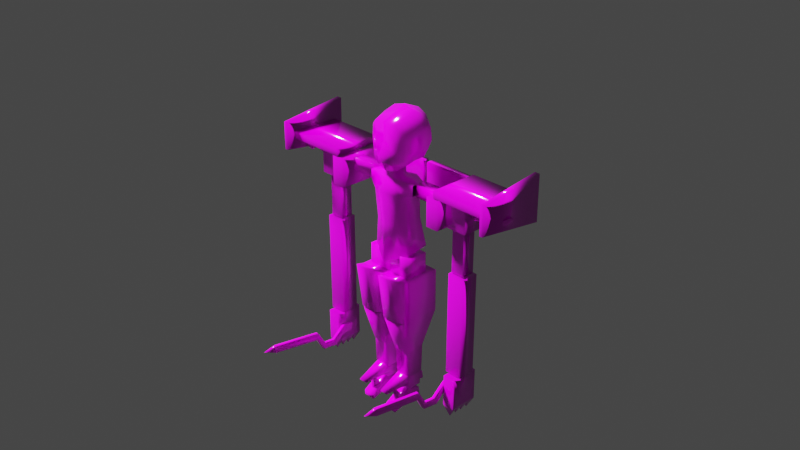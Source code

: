# Source: s29.blend  (saved by Blender 2.82.7; exported with 4.5.12 LTS)
import bpy
from mathutils import Matrix  # noqa: F401  (used for matrix-valued properties, if any)

bpy.ops.wm.read_factory_settings(use_empty=True)
scene = bpy.context.scene
scene.name = 'Scene'

# ---- collections
col_collection_2 = bpy.data.collections.new('Collection 2'); scene.collection.children.link(col_collection_2)
col_h266 = bpy.data.collections.new('h266'); scene.collection.children.link(col_h266)
col_h270 = bpy.data.collections.new('h270'); scene.collection.children.link(col_h270)
col_b214 = bpy.data.collections.new('b214'); scene.collection.children.link(col_b214)
col_a174 = bpy.data.collections.new('a174'); scene.collection.children.link(col_a174)
col_a178 = bpy.data.collections.new('a178'); scene.collection.children.link(col_a178)
col_l202 = bpy.data.collections.new('l202'); scene.collection.children.link(col_l202)
col_r334 = bpy.data.collections.new('r334'); scene.collection.children.link(col_r334)
col_r338 = bpy.data.collections.new('r338'); scene.collection.children.link(col_r338)

# ---- images (referenced by path relative to the original .blend; pixels are not part of the script)
import os
ASSET_DIR = os.environ.get("B2B_ASSET_DIR", "")  # directory of the original .blend (textures are referenced by path, not embedded)
HERE = os.path.dirname(os.path.abspath(__file__))  # packed textures are extracted next to this script under _unpacked/

def load_image(name, relpath, width, height, colorspace="sRGB"):
    """Load a texture the original file referenced (path relative to the .blend, or extracted next to this script)."""
    p = next((c for c in (os.path.join(HERE, relpath), os.path.join(ASSET_DIR, relpath)) if relpath and os.path.exists(c)), "")
    if p:
        img = bpy.data.images.load(p, check_existing=True)
        img.name = name
    else:  # same state as the original file: an image datablock whose file is absent (Cycles renders it pink)
        img = bpy.data.images.new(name, width, height)
        img.source = "FILE"
        img.filepath = "//" + (relpath or name)
    img.colorspace_settings.name = colorspace
    return img
img_s29__png = load_image('s29_.png', 's29_.png', 1024, 1024, 'sRGB')

# ---- materials (node trees are filled in below, after node groups)
mat_tex = bpy.data.materials.new('tex')
mat_tex.use_transparent_shadow = False

# ---- material node trees
mat_tex.use_nodes = True; mat_tex.node_tree.nodes.clear()
_N = mat_tex.node_tree.nodes; _L = mat_tex.node_tree.links
n0 = _N.new('ShaderNodeOutputMaterial'); n0.name = 'Material Output'; n0.location = (300, 300)
n1 = _N.new('ShaderNodeBsdfPrincipled'); n1.name = 'Principled BSDF'; n1.location = (10, 300)
n1.distribution = 'GGX'
n1.subsurface_method = 'BURLEY'
n1.inputs[2].default_value = 0.1364
n1.inputs[3].default_value = 1.45
n1.inputs[13].default_value = 1.0
n1.inputs[27].default_value = (0.0, 0.0, 0.0, 1.0)
n1.inputs[28].default_value = 1.0
n2 = _N.new('ShaderNodeTexImage'); n2.name = 'baseColorTexture'; n2.location = (-433, 207)
n2.label = 'baseColorTexture'
n2.image = img_s29__png
n2.interpolation = 'Closest'
n3 = _N.new('ShaderNodeUVMap'); n3.name = 'UV Map'; n3.location = (-631, 176)
n3.uv_map = 'UVMap'
_L.new(n1.outputs[0], n0.inputs[0])
_L.new(n2.outputs[0], n1.inputs[0])
_L.new(n3.outputs[0], n2.inputs[0])
n0.is_active_output = True

# ---- world
world_world = bpy.data.worlds.new('World'); scene.world = world_world
world_world.use_nodes = True; world_world.node_tree.nodes.clear()
_N = world_world.node_tree.nodes; _L = world_world.node_tree.links
n0 = _N.new('ShaderNodeOutputWorld'); n0.name = 'World Output'; n0.location = (300, 300)
n1 = _N.new('ShaderNodeBackground'); n1.name = 'Background'; n1.location = (10, 300)
n1.inputs[0].default_value = (0.05088, 0.05088, 0.05088, 1.0)
_L.new(n1.outputs[0], n0.inputs[0])
n0.is_active_output = True
world_world.color = (0.05088, 0.05088, 0.05088)
world_world.use_sun_shadow = False
world_world.sun_shadow_jitter_overblur = 0.0

# ---- cameras
cam_camera = bpy.data.cameras.new('Camera')
cam_camera.clip_end = 100.0
cam_camera.ortho_scale = 7.314

# ---- lights
light_light = bpy.data.lights.new('Light', 'SUN')
light_light.transmission_factor = 0.0
light_light.angle = 0.1993
light_light.shadow_soft_size = 0.1
light_light.shadow_cascade_max_distance = 1000.0

# ---- meshes
me_armmesh = bpy.data.meshes.new('ArmMesh')
me_armmesh.from_pydata([(-0.06612, -0.06612, -0.06612), (-0.06612, -0.06612, 0.06612), (-0.06612, 0.06612, -0.06612), (-0.06612, 0.06612, 0.06612), (0.3661, -0.06612, -0.06612), (0.3661, -0.06612, 0.06612), (0.3661, 0.06612, -0.06612), (0.3661, 0.06612, 0.06612), (0.7661, -0.06612, -0.01252), (0.7661, -0.06612, 0.06612), (0.7661, 0.06612, -0.01252), (0.7661, 0.06612, 0.06612), (0.9465, -0.06612, 0.02099), (0.9465, -0.06612, 0.06612), (0.9465, 0.07931, 0.02099), (0.9465, 0.07931, 0.06612), (1.081, -0.04828, 0.02099), (1.081, -0.04828, 0.06612), (1.081, 0.06146, 0.02099), (1.081, 0.06146, 0.06612), (0.8053, -0.09204, 0.05596), (0.8053, -0.09204, 0.02151), (0.8682, -0.09204, 0.05596), (0.8682, -0.09204, 0.03619), (0.8053, -0.1427, 0.05596), (0.8053, -0.1427, 0.02151), (0.8682, -0.1427, 0.05596), (0.8682, -0.1427, 0.03619), (0.8053, -0.1646, 0.05596), (0.8053, -0.1646, 0.02151), (0.8682, -0.1646, 0.05596), (0.8682, -0.1646, 0.03619)], [], [(0, 1, 3, 2), (2, 3, 7, 6), (5, 4, 8, 9), (4, 5, 1, 0), (2, 6, 4, 0), (7, 3, 1, 5), (11, 9, 13, 15), (4, 6, 10, 8), (7, 5, 9, 11), (6, 7, 11, 10), (14, 15, 19, 18), (10, 11, 15, 14), (8, 12, 23, 21), (8, 10, 14, 12), (18, 19, 17, 16), (13, 12, 16, 17), (12, 14, 18, 16), (15, 13, 17, 19), (22, 20, 24, 26), (12, 13, 22, 23), (9, 8, 21, 20), (13, 9, 20, 22), (25, 27, 31, 29), (20, 21, 25, 24), (21, 23, 27, 25), (23, 22, 26, 27), (28, 29, 31, 30), (27, 26, 30, 31), (26, 24, 28, 30), (24, 25, 29, 28)])
me_armmesh.polygons.foreach_set('use_smooth', [True] * 30)
_uv = me_armmesh.uv_layers.new(name='UVMap')
_uv.uv.foreach_set('vector', [0.06715, 0.8871, 0.06712, 0.8936, 0.06784, 0.8951, 0.06785, 0.8889, 0.06785, 0.8889, 0.06784, 0.8951, 0.08916, 0.8947, 0.08893, 0.8883, 0.1023, 0.8931, 0.1023, 0.886, 0.1237, 0.8889, 0.1237, 0.8931, 0.08901, 0.8865, 0.08924, 0.8931, 0.06712, 0.8936, 0.06715, 0.8871, 0.06785, 0.8889, 0.08893, 0.8883, 0.08901, 0.8865, 0.06715, 0.8871, 0.08916, 0.8947, 0.06784, 0.8951, 0.06712, 0.8936, 0.08924, 0.8931, 0.1326, 0.8927, 0.1326, 0.8927, 0.1433, 0.8927, 0.1433, 0.8927, 0.1023, 0.886, 0.1023, 0.886, 0.1237, 0.8889, 0.1237, 0.8889, 0.1023, 0.8931, 0.1023, 0.8931, 0.1237, 0.8931, 0.1237, 0.8931, 0.1023, 0.886, 0.1023, 0.8931, 0.1237, 0.8931, 0.1237, 0.8889, 0.1433, 0.89, 0.1433, 0.8927, 0.1513, 0.8927, 0.1513, 0.89, 0.1326, 0.888, 0.1326, 0.8927, 0.1433, 0.8927, 0.1433, 0.89, 0.1326, 0.888, 0.1433, 0.89, 0.1387, 0.8909, 0.1349, 0.89, 0.1326, 0.888, 0.1326, 0.888, 0.1433, 0.89, 0.1433, 0.89, 0.1513, 0.89, 0.1513, 0.8927, 0.1513, 0.8927, 0.1513, 0.89, 0.1433, 0.8927, 0.1433, 0.89, 0.1513, 0.89, 0.1513, 0.8927, 0.1433, 0.89, 0.1433, 0.89, 0.1513, 0.89, 0.1513, 0.89, 0.1433, 0.8927, 0.1433, 0.8927, 0.1513, 0.8927, 0.1513, 0.8927, 0.1387, 0.8921, 0.1349, 0.8921, 0.1349, 0.8921, 0.1387, 0.8921, 0.1433, 0.89, 0.1433, 0.8927, 0.1387, 0.8921, 0.1387, 0.8909, 0.1326, 0.8927, 0.1326, 0.888, 0.1349, 0.89, 0.1349, 0.8921, 0.1433, 0.8927, 0.1326, 0.8927, 0.1349, 0.8921, 0.1387, 0.8921, 0.1349, 0.89, 0.1387, 0.8909, 0.1387, 0.8909, 0.1349, 0.89, 0.1349, 0.8921, 0.1349, 0.89, 0.1349, 0.89, 0.1349, 0.8921, 0.1349, 0.89, 0.1387, 0.8909, 0.1387, 0.8909, 0.1349, 0.89, 0.1387, 0.8909, 0.1387, 0.8921, 0.1387, 0.8921, 0.1387, 0.8909, 0.1349, 0.8921, 0.1349, 0.89, 0.1387, 0.8909, 0.1387, 0.8921, 0.1387, 0.8909, 0.1387, 0.8921, 0.1387, 0.8921, 0.1387, 0.8909, 0.1387, 0.8921, 0.1349, 0.8921, 0.1349, 0.8921, 0.1387, 0.8921, 0.1349, 0.8921, 0.1349, 0.89, 0.1349, 0.89, 0.1349, 0.8921])
me_armmesh.materials.append(mat_tex)
me_armmesh.use_remesh_fix_poles = True
me_armmesh.use_remesh_preserve_attributes = False
me_armmesh.use_mirror_vertex_groups = False
me_armmesh.update()
me_bodymesh = bpy.data.meshes.new('BodyMesh')
me_bodymesh.from_pydata([(0.1074, 0.1806, -0.1979), (0.1647, -0.1299, 0.5039), (0.2331, -0.09546, -0.3188), (0.06907, -0.08606, 0.5274), (0.06907, 0.03324, 0.5274), (0.06907, -0.08606, 0.6479), (0.06907, 0.03324, 0.6479), (0.09896, 0.1948, -0.1116), (0.1962, -0.108, 0.001354), (0.1861, 0.1068, 0.3102), (0.1647, 0.08536, 0.5229), (0.1861, -0.1535, 0.3347), (0.2984, 0.04755, 0.489), (0.2984, -0.1004, 0.489), (0.2984, 0.04755, 0.3777), (0.2984, -0.1004, 0.3777), (-8.144e-19, -0.1299, 0.4856), (0.0, -0.2268, -0.402), (1.466e-17, 0.08597, -0.336), (3.393e-18, 0.08536, 0.5046), (0.0, -0.08606, 0.5274), (0.0, 0.03324, 0.5274), (0.0, -0.08606, 0.6479), (0.0, 0.03324, 0.6479), (-8.796e-18, -0.1916, 0.007104), (6.681e-05, 0.1309, 0.04491), (0.0, -0.2268, 0.3682), (1.357e-18, 0.1068, 0.3743), (0.1962, 0.1053, 0.04977), (0.2472, 0.1432, -0.2595), (0.01665, -0.1394, -0.578), (0.01665, -0.1394, -0.3235), (0.01665, 0.115, -0.578), (0.01665, 0.115, -0.3235), (0.2711, -0.1394, -0.578), (0.2711, -0.1394, -0.3235), (0.2711, 0.115, -0.578), (0.2711, 0.115, -0.3235)], [], [(1, 10, 4, 3), (27, 19, 10, 9), (18, 29, 2, 17), (16, 1, 3, 20), (20, 3, 5, 22), (3, 4, 6, 5), (29, 28, 8, 2), (28, 9, 11, 8), (25, 27, 9, 28), (1, 11, 15, 13), (10, 1, 13, 12), (11, 9, 14, 15), (9, 10, 12, 14), (8, 11, 26, 24), (2, 8, 24, 17), (4, 21, 23, 6), (6, 23, 22, 5), (10, 19, 21, 4), (11, 1, 16, 26), (0, 7, 28, 29), (7, 25, 28), (0, 29, 18), (7, 0, 18, 25), (30, 31, 33, 32), (32, 33, 37, 36), (36, 37, 35, 34), (34, 35, 31, 30), (32, 36, 34, 30), (37, 33, 31, 35)])
me_bodymesh.polygons.foreach_set('use_smooth', [True] * 29)
_uv = me_bodymesh.uv_layers.new(name='UVMap')
_uv.uv.foreach_set('vector', [0.01822, 0.894, 0.01822, 0.8949, 0.0124, 0.898, 0.0124, 0.898, 0.008467, 0.886, 0.008467, 0.8949, 0.01822, 0.8949, 0.01822, 0.886, 0.007589, 0.8298, 0.01968, 0.8335, 0.01899, 0.8306, 0.007589, 0.8266, 0.008467, 0.894, 0.01822, 0.894, 0.0124, 0.898, 0.008467, 0.898, 0.009866, 0.9111, 0.01749, 0.9111, 0.01749, 0.9203, 0.009866, 0.9203, 0.01749, 0.9111, 0.01749, 0.9111, 0.01749, 0.9203, 0.01749, 0.9203, 0.01968, 0.8335, 0.01793, 0.8485, 0.01793, 0.8462, 0.01899, 0.8306, 0.01793, 0.8485, 0.01968, 0.8646, 0.01968, 0.8646, 0.01793, 0.8462, 0.007592, 0.8484, 0.007589, 0.8646, 0.01968, 0.8646, 0.01793, 0.8485, 0.04513, 0.8986, 0.04513, 0.8831, 0.05186, 0.8866, 0.05186, 0.8967, 0.04513, 0.9003, 0.04513, 0.8986, 0.05186, 0.8967, 0.05186, 0.8967, 0.04513, 0.8831, 0.04513, 0.8831, 0.05186, 0.8866, 0.05186, 0.8866, 0.04513, 0.8831, 0.04513, 0.9003, 0.05186, 0.8967, 0.05186, 0.8866, 0.3287, 0.1843, 0.3305, 0.4369, 0.1619, 0.44, 0.1619, 0.1827, 0.3331, 0.03361, 0.3303, 0.2062, 0.1635, 0.2046, 0.1651, 0.03109, 0.01749, 0.9111, 0.009866, 0.9111, 0.009866, 0.9203, 0.01749, 0.9203, 0.01749, 0.9203, 0.009866, 0.9203, 0.009866, 0.9203, 0.01749, 0.9203, 0.01822, 0.8949, 0.008467, 0.8949, 0.008467, 0.898, 0.0124, 0.898, 0.01822, 0.886, 0.01822, 0.894, 0.008467, 0.894, 0.008467, 0.886, 0.01285, 0.8366, 0.01243, 0.8408, 0.01793, 0.8485, 0.01968, 0.8335, 0.01243, 0.8408, 0.007592, 0.8484, 0.01793, 0.8485, 0.01285, 0.8366, 0.01968, 0.8335, 0.007589, 0.8298, 0.01243, 0.8408, 0.01285, 0.8366, 0.007589, 0.8298, 0.007592, 0.8484, 0.03929, 0.7886, 0.03929, 0.806, 0.03929, 0.806, 0.03929, 0.7886, 0.03929, 0.7886, 0.03929, 0.806, 0.05671, 0.806, 0.05671, 0.7886, 0.05671, 0.7886, 0.05671, 0.806, 0.05671, 0.806, 0.05671, 0.7886, 0.05671, 0.7886, 0.05671, 0.806, 0.03929, 0.806, 0.03929, 0.7886, 0.03929, 0.7886, 0.05671, 0.7886, 0.05671, 0.7886, 0.03929, 0.7886, 0.1421, 0.8042, 0.1362, 0.8042, 0.1362, 0.7983, 0.1421, 0.7983])
me_bodymesh.materials.append(mat_tex)
me_bodymesh.use_remesh_preserve_volume = False
me_bodymesh.use_remesh_preserve_attributes = False
me_bodymesh.use_mirror_vertex_groups = False
me_bodymesh.update()
me_cube_001 = bpy.data.meshes.new('Cube.001')
me_cube_001.from_pydata([(-4.126e-17, -0.6531, -1.186), (-7.152e-17, -0.7274, 0.6779), (1.1e-17, 0.4673, -0.9504), (-4.676e-17, 0.9133, 0.7894), (0.7703, -0.4809, -0.8635), (0.8281, -0.4607, 0.3154), (0.9627, 0.2785, -0.6298), (1.013, 0.5375, 0.3995), (-1.926e-17, -0.7398, -0.08672), (0.0, 1.0, 0.0), (1.023, 0.5878, -0.0675), (0.8351, -0.4791, -0.09121), (0.5, 0.4149, -0.8588), (0.5, 0.8085, 0.6766), (0.5, -0.5739, -1.067), (0.5, -0.6395, 0.5782), (0.5, -0.6395, -0.08564), (0.5, 0.885, -0.02004), (2.751e-18, 0.7646, -0.4876), (0.9962, 0.4511, -0.356), (0.7974, -0.5012, -0.3723), (0.0, -1.0, -0.5), (0.5, 0.6773, -0.4504), (0.5, -0.6321, -0.4388), (-8.253e-18, -0.09911, -1.037), (1.375e-17, 0.2726, 1.062), (0.8989, -0.05048, -0.6811), (0.9408, 0.1654, 0.5607), (0.9477, 0.2013, 0.005792), (2.751e-17, 0.3345, 0.1239), (0.5, 0.243, 0.9171), (0.5, -0.08499, -0.9354), (1.1e-17, 0.1858, -0.4504), (0.931, 0.115, -0.334)], [], [(29, 25, 3, 9), (17, 13, 7, 10), (28, 27, 5, 11), (16, 15, 1, 8), (31, 26, 4, 14), (30, 25, 1, 15), (23, 16, 8, 21), (33, 28, 11, 20), (22, 17, 10, 19), (32, 29, 9, 18), (18, 9, 17, 22), (20, 11, 16, 23), (27, 30, 15, 5), (24, 31, 14, 0), (11, 5, 15, 16), (9, 3, 13, 17), (4, 20, 23, 14), (2, 18, 22, 12), (24, 32, 18, 2), (12, 22, 19, 6), (26, 33, 20, 4), (14, 23, 21, 0), (6, 19, 33, 26), (0, 21, 32, 24), (2, 12, 31, 24), (7, 13, 30, 27), (21, 8, 29, 32), (19, 10, 28, 33), (13, 3, 25, 30), (12, 6, 26, 31), (10, 7, 27, 28), (8, 1, 25, 29)])
me_cube_001.polygons.foreach_set('use_smooth', [True] * 32)
_uv = me_cube_001.uv_layers.new(name='UVMap')
_uv.uv.foreach_set('vector', [0.6704, 0.7662, 0.6704, 0.946, 0.6704, 0.8937, 0.6704, 0.7424, 0.04602, 0.9414, 0.04602, 0.9522, 0.05401, 0.9479, 0.05416, 0.9407, 0.05299, 0.9418, 0.05288, 0.9504, 0.05113, 0.9466, 0.05124, 0.9403, 0.7663, 0.726, 0.7663, 0.8533, 0.6704, 0.8724, 0.6704, 0.7258, 0.04602, 0.9271, 0.05223, 0.9311, 0.05023, 0.9283, 0.04602, 0.9251, 0.7663, 0.9182, 0.6704, 0.946, 0.6704, 0.8724, 0.7663, 0.8533, 0.7663, 0.654, 0.7663, 0.726, 0.6704, 0.7258, 0.6704, 0.6465, 0.05273, 0.9365, 0.05299, 0.9418, 0.05124, 0.9403, 0.05065, 0.9359, 0.04602, 0.9347, 0.04602, 0.9414, 0.05416, 0.9407, 0.05375, 0.9362, 0.6704, 0.656, 0.6704, 0.7662, 0.6704, 0.7424, 0.6704, 0.6489, 0.03823, 0.9341, 0.03823, 0.9417, 0.04602, 0.9414, 0.04602, 0.9347, 0.8233, 0.671, 0.8305, 0.7249, 0.7663, 0.726, 0.7663, 0.654, 0.8508, 0.8499, 0.7663, 0.9182, 0.7663, 0.8533, 0.8292, 0.8029, 0.03823, 0.9255, 0.04602, 0.9271, 0.04602, 0.9251, 0.03823, 0.9232, 0.8305, 0.7249, 0.8292, 0.8029, 0.7663, 0.8533, 0.7663, 0.726, 0.03823, 0.9417, 0.03823, 0.954, 0.04602, 0.9522, 0.04602, 0.9414, 0.8181, 0.5768, 0.8233, 0.671, 0.7663, 0.654, 0.7663, 0.5379, 0.03823, 0.9269, 0.03823, 0.9341, 0.04602, 0.9347, 0.04602, 0.9283, 0.6704, 0.5435, 0.6704, 0.656, 0.6704, 0.6489, 0.6704, 0.5602, 0.04602, 0.9283, 0.04602, 0.9347, 0.05375, 0.9362, 0.05322, 0.9319, 0.05223, 0.9311, 0.05273, 0.9365, 0.05065, 0.9359, 0.05023, 0.9283, 0.7663, 0.5379, 0.7663, 0.654, 0.6704, 0.6465, 0.6704, 0.515, 0.05322, 0.9319, 0.05375, 0.9362, 0.05273, 0.9365, 0.05223, 0.9311, 0.6704, 0.515, 0.6704, 0.6465, 0.6704, 0.656, 0.6704, 0.5435, 0.03823, 0.9269, 0.04602, 0.9283, 0.04602, 0.9271, 0.03823, 0.9255, 0.05401, 0.9479, 0.04602, 0.9522, 0.04602, 0.956, 0.05288, 0.9504, 0.6704, 0.6465, 0.6704, 0.7258, 0.6704, 0.7662, 0.6704, 0.656, 0.05375, 0.9362, 0.05416, 0.9407, 0.05299, 0.9418, 0.05273, 0.9365, 0.04602, 0.9522, 0.03823, 0.954, 0.03823, 0.9582, 0.04602, 0.956, 0.04602, 0.9283, 0.05322, 0.9319, 0.05223, 0.9311, 0.04602, 0.9271, 0.05416, 0.9407, 0.05401, 0.9479, 0.05288, 0.9504, 0.05299, 0.9418, 0.6704, 0.7258, 0.6704, 0.8724, 0.6704, 0.946, 0.6704, 0.7662])
me_cube_001.materials.append(mat_tex)
me_cube_001.use_remesh_fix_poles = True
me_cube_001.use_remesh_preserve_attributes = False
me_cube_001.use_mirror_vertex_groups = False
me_cube_001.update()
me_legmesh = bpy.data.meshes.new('LegMesh')
me_legmesh.from_pydata([(-0.1239, -0.1157, 0.6655), (-0.1239, 0.131, 0.6655), (0.1229, -0.1157, 0.6655), (0.1229, 0.131, 0.6655), (-0.1045, 0.1116, 0.08753), (-0.1045, -0.09632, 0.08753), (0.1034, 0.1116, 0.08753), (0.1034, -0.09632, 0.08753), (-0.09265, 0.09977, -0.5238), (-0.09265, -0.08449, -0.5238), (0.09161, 0.09977, -0.5238), (0.09161, -0.08449, -0.5238), (-0.04971, -0.3676, -0.6314), (-0.07792, 0.03948, -0.4735), (-0.07792, 0.1409, -0.635), (-0.07792, 0.1262, -0.5431), (0.05179, -0.3676, -0.6314), (0.07999, 0.03948, -0.4735), (0.07999, 0.1409, -0.635), (0.07999, 0.1262, -0.5431)], [], [(1, 3, 6, 4), (7, 5, 9, 11), (0, 1, 4, 5), (3, 2, 7, 6), (2, 0, 5, 7), (8, 10, 11, 9), (4, 6, 10, 8), (6, 7, 11, 10), (5, 4, 8, 9), (12, 13, 15, 14), (14, 15, 19, 18), (18, 19, 17, 16), (16, 17, 13, 12), (14, 18, 16, 12), (19, 15, 13, 17)])
me_legmesh.polygons.foreach_set('use_smooth', [True] * 15)
_uv = me_legmesh.uv_layers.new(name='UVMap')
_uv.uv.foreach_set('vector', [0.04409, 0.7756, 0.05092, 0.7756, 0.05038, 0.7596, 0.04462, 0.7596, 0.04884, 0.7369, 0.04431, 0.7369, 0.04457, 0.7236, 0.04858, 0.7236, 0.04409, 0.7756, 0.04409, 0.7756, 0.04462, 0.7596, 0.04462, 0.7596, 0.05092, 0.7756, 0.05092, 0.7756, 0.05038, 0.7596, 0.05038, 0.7596, 0.05092, 0.7756, 0.04409, 0.7756, 0.04462, 0.7596, 0.05038, 0.7596, 0.04418, 0.7344, 0.04897, 0.7344, 0.04897, 0.7344, 0.04418, 0.7344, 0.04431, 0.7369, 0.04884, 0.7369, 0.04858, 0.7236, 0.04457, 0.7236, 0.04884, 0.7369, 0.04884, 0.7369, 0.04858, 0.7236, 0.04858, 0.7236, 0.04431, 0.7369, 0.04431, 0.7369, 0.04457, 0.7236, 0.04457, 0.7236, 0.04268, 0.6964, 0.04123, 0.7045, 0.04123, 0.7009, 0.04123, 0.6962, 0.04123, 0.6962, 0.04123, 0.7009, 0.04936, 0.7009, 0.04936, 0.6962, 0.04936, 0.6962, 0.04936, 0.7009, 0.04936, 0.7045, 0.04791, 0.6964, 0.04791, 0.6964, 0.04936, 0.7045, 0.04123, 0.7045, 0.04268, 0.6964, 0.04123, 0.6962, 0.04936, 0.6962, 0.04791, 0.6964, 0.04268, 0.6964, 0.04936, 0.7009, 0.04123, 0.7009, 0.04123, 0.7045, 0.04936, 0.7045])
me_legmesh.materials.append(mat_tex)
me_legmesh.use_remesh_fix_poles = True
me_legmesh.use_remesh_preserve_attributes = False
me_legmesh.use_mirror_vertex_groups = False
me_legmesh.update()
me_cube = bpy.data.meshes.new('Cube')
me_cube.from_pydata([(2.009, -0.1074, 0.2765), (2.009, -0.1074, 2.276), (2.009, 1.893, 0.2765), (2.009, 1.893, 2.276), (3.493, -0.1074, 0.2442), (3.686, -0.1074, 2.212), (3.493, 1.893, 0.2442), (3.686, 1.893, 2.212)], [], [(0, 1, 3, 2), (2, 3, 7, 6), (6, 7, 5, 4), (4, 5, 1, 0), (2, 6, 4, 0), (7, 3, 1, 5)])
me_cube.polygons.foreach_set('use_smooth', [True] * 6)
_uv = me_cube.uv_layers.new(name='UVMap')
_uv.uv.foreach_set('vector', [0.3048, 0.2554, 0.317, 0.2554, 0.317, 0.2676, 0.3048, 0.2676, 0.3048, 0.2676, 0.317, 0.2676, 0.317, 0.2799, 0.3048, 0.2799, 0.3048, 0.2799, 0.317, 0.2799, 0.317, 0.2921, 0.3048, 0.2921, 0.3048, 0.2921, 0.317, 0.2921, 0.317, 0.3043, 0.3048, 0.3043, 0.2925, 0.2799, 0.3048, 0.2799, 0.3048, 0.2921, 0.2925, 0.2921, 0.317, 0.2799, 0.3292, 0.2799, 0.3292, 0.2921, 0.317, 0.2921])
me_cube.materials.append(mat_tex)
me_cube.use_remesh_fix_poles = True
me_cube.use_remesh_preserve_attributes = False
me_cube.use_mirror_vertex_groups = False
me_cube.update()
me_hamesh = bpy.data.meshes.new('haMesh')
me_hamesh.from_pydata([(-1.09, -0.3104, -11.21), (-1.09, -0.3104, -8.826), (-1.09, 2.073, -11.21), (-1.09, 2.073, -8.826), (1.09, -0.3104, -11.21), (1.09, -0.3104, -8.826), (1.09, 2.073, -11.21), (1.09, 2.073, -8.826), (-1.09, -3.579, -2.948), (-1.09, -2.032, -3.402), (1.09, -3.579, -2.948), (1.09, -2.032, -3.402), (-1.09, -0.06623, -0.7929), (-1.09, 1.829, -0.7929), (1.09, -0.06623, -0.7929), (1.09, 1.829, -0.7929), (-1.09, -0.06623, 11.3), (-1.09, 1.829, 11.3), (1.09, -0.06623, 11.3), (1.09, 1.829, 11.3), (-1.09, -3.524, -6.754), (-1.09, -1.813, -6.064), (1.09, -3.524, -6.754), (1.09, -1.813, -6.064), (-3.815e-06, 0.8814, 14.54)], [], [(0, 1, 3, 2), (2, 3, 7, 6), (6, 7, 5, 4), (4, 5, 1, 0), (2, 6, 4, 0), (21, 20, 8, 9), (8, 10, 14, 12), (20, 22, 10, 8), (23, 21, 9, 11), (22, 23, 11, 10), (14, 15, 19, 18), (11, 9, 13, 15), (10, 11, 15, 14), (9, 8, 12, 13), (16, 18, 24), (13, 12, 16, 17), (12, 14, 18, 16), (15, 13, 17, 19), (5, 7, 23, 22), (7, 3, 21, 23), (1, 5, 22, 20), (3, 1, 20, 21), (19, 17, 24), (18, 19, 24), (17, 16, 24)])
me_hamesh.polygons.foreach_set('use_smooth', [True] * 25)
_uv = me_hamesh.uv_layers.new(name='UVMap')
_uv.uv.foreach_set('vector', [0.5704, 0.2208, 0.5704, 0.2435, 0.5889, 0.2435, 0.5889, 0.2208, 0.5889, 0.2208, 0.5889, 0.2435, 0.5889, 0.2435, 0.5889, 0.2208, 0.5889, 0.2208, 0.5889, 0.2435, 0.5704, 0.2435, 0.5704, 0.2208, 0.5704, 0.2208, 0.5704, 0.2435, 0.5704, 0.2435, 0.5704, 0.2208, 0.5889, 0.2208, 0.5889, 0.2208, 0.5704, 0.2208, 0.5704, 0.2208, 0.6037, 0.2319, 0.5514, 0.2316, 0.5506, 0.2345, 0.6031, 0.2352, 0.5506, 0.2345, 0.5506, 0.2345, 0.5532, 0.2387, 0.5532, 0.2387, 0.5514, 0.2316, 0.5514, 0.2316, 0.5506, 0.2345, 0.5506, 0.2345, 0.6037, 0.2319, 0.6037, 0.2319, 0.6031, 0.2352, 0.6031, 0.2352, 0.5514, 0.2316, 0.6037, 0.2319, 0.6031, 0.2352, 0.5506, 0.2345, 0.5532, 0.2387, 0.6032, 0.2382, 0.6019, 0.2437, 0.5544, 0.2433, 0.6031, 0.2352, 0.6031, 0.2352, 0.6032, 0.2382, 0.6032, 0.2382, 0.5506, 0.2345, 0.6031, 0.2352, 0.6032, 0.2382, 0.5532, 0.2387, 0.6031, 0.2352, 0.5506, 0.2345, 0.5532, 0.2387, 0.6032, 0.2382, 0.5544, 0.2433, 0.5544, 0.2433, 0.5776, 0.2612, 0.6032, 0.2382, 0.5532, 0.2387, 0.5544, 0.2433, 0.6019, 0.2437, 0.5532, 0.2387, 0.5532, 0.2387, 0.5544, 0.2433, 0.5544, 0.2433, 0.6032, 0.2382, 0.6032, 0.2382, 0.6019, 0.2437, 0.6019, 0.2437, 0.5522, 0.2275, 0.6041, 0.228, 0.6037, 0.2319, 0.5514, 0.2316, 0.6041, 0.228, 0.6041, 0.228, 0.6037, 0.2319, 0.6037, 0.2319, 0.5522, 0.2275, 0.5522, 0.2275, 0.5514, 0.2316, 0.5514, 0.2316, 0.6041, 0.228, 0.5522, 0.2275, 0.5514, 0.2316, 0.6037, 0.2319, 0.6019, 0.2437, 0.6019, 0.2437, 0.5776, 0.2612, 0.5544, 0.2433, 0.6019, 0.2437, 0.5776, 0.2612, 0.6019, 0.2437, 0.5544, 0.2433, 0.5776, 0.2612])
me_hamesh.materials.append(mat_tex)
me_hamesh.use_remesh_fix_poles = True
me_hamesh.use_remesh_preserve_attributes = False
me_hamesh.use_mirror_vertex_groups = False
me_hamesh.update()
me_cube_003 = bpy.data.meshes.new('Cube.003')
me_cube_003.from_pydata([(3.795, -0.04527, -0.5476), (4.121, -0.04527, 1.932), (3.795, 1.955, -0.5476), (4.121, 1.955, 1.932), (5.251, 0.2631, -0.703), (5.577, 0.2631, 1.776), (5.251, 1.646, -0.703), (5.577, 1.646, 1.776), (4.566, 0.9547, 4.506)], [], [(0, 1, 3, 2), (2, 3, 7, 6), (6, 7, 5, 4), (4, 5, 1, 0), (2, 6, 4, 0), (5, 7, 8), (3, 1, 8), (1, 5, 8), (7, 3, 8)])
me_cube_003.polygons.foreach_set('use_smooth', [True] * 9)
_uv = me_cube_003.uv_layers.new(name='UVMap')
_uv.uv.foreach_set('vector', [0.3004, 0.2641, 0.3004, 0.2994, 0.3004, 0.2994, 0.3004, 0.2641, 0.3004, 0.2641, 0.3004, 0.2994, 0.3211, 0.2999, 0.3211, 0.2646, 0.3211, 0.2646, 0.3211, 0.2999, 0.3211, 0.2999, 0.3211, 0.2646, 0.3211, 0.2646, 0.3211, 0.2999, 0.3004, 0.2994, 0.3004, 0.2641, 0.3004, 0.2641, 0.3211, 0.2646, 0.3211, 0.2646, 0.3004, 0.2641, 0.3211, 0.2999, 0.3211, 0.2999, 0.3019, 0.3363, 0.3004, 0.2994, 0.3004, 0.2994, 0.3019, 0.3363, 0.3004, 0.2994, 0.3211, 0.2999, 0.3019, 0.3363, 0.3211, 0.2999, 0.3004, 0.2994, 0.3019, 0.3363])
me_cube_003.materials.append(mat_tex)
me_cube_003.use_remesh_fix_poles = True
me_cube_003.use_remesh_preserve_attributes = False
me_cube_003.use_mirror_vertex_groups = False
me_cube_003.update()
me_cube_002 = bpy.data.meshes.new('Cube.002')
me_cube_002.from_pydata([(0.363, -1.125, -0.4229), (-2.335e-16, -0.3673, -1.66), (-1.545e-16, -0.3895, 0.3041), (1.941, -1.125, -0.9435), (2.403, 0.587, -2.195), (2.421, 0.5647, 0.5394)], [], [(0, 2, 1), (1, 2, 5, 4), (4, 5, 3), (1, 4, 3, 0), (5, 2, 0, 3)])
me_cube_002.polygons.foreach_set('use_smooth', [True] * 5)
_uv = me_cube_002.uv_layers.new(name='UVMap')
_uv.uv.foreach_set('vector', [0.3009, 0.1566, 0.2948, 0.1694, 0.2948, 0.1398, 0.2475, 0.1091, 0.2475, 0.1386, 0.3085, 0.1423, 0.286, 0.1035, 0.286, 0.1035, 0.3085, 0.1423, 0.2825, 0.1225, 0.2475, 0.1091, 0.286, 0.1035, 0.2825, 0.1225, 0.2535, 0.1259, 0.3085, 0.1423, 0.2475, 0.1386, 0.2535, 0.1259, 0.2825, 0.1225])
me_cube_002.materials.append(mat_tex)
me_cube_002.use_remesh_fix_poles = True
me_cube_002.use_remesh_preserve_attributes = False
me_cube_002.use_mirror_vertex_groups = False
me_cube_002.update()
me_armmesh_001 = bpy.data.meshes.new('ArmMesh.001')
me_armmesh_001.from_pydata([(0.3078, -0.06612, 0.3653), (0.3078, -0.06612, 0.4976), (0.3078, 0.06612, 0.3653), (0.3078, 0.06612, 0.4976), (0.74, -0.06612, 0.3653), (0.74, -0.06612, 0.4976), (0.74, 0.06612, 0.3653), (0.74, 0.06612, 0.4976), (1.14, -0.06612, 0.4189), (1.14, -0.06612, 0.4976), (1.14, 0.06612, 0.4189), (1.14, 0.06612, 0.4976), (1.32, -0.06612, 0.4524), (1.32, -0.06612, 0.4976), (1.32, 0.07931, 0.4524), (1.32, 0.07931, 0.4976), (1.454, -0.04828, 0.4524), (1.454, -0.04828, 0.4976), (1.454, 0.06146, 0.4524), (1.454, 0.06146, 0.4976), (1.179, -0.09204, 0.4874), (1.179, -0.09204, 0.453), (1.242, -0.09204, 0.4874), (1.242, -0.09204, 0.4676), (1.179, -0.1427, 0.4874), (1.179, -0.1427, 0.453), (1.242, -0.1427, 0.4874), (1.242, -0.1427, 0.4676), (1.179, -0.1646, 0.4874), (1.179, -0.1646, 0.453), (1.242, -0.1646, 0.4874), (1.242, -0.1646, 0.4676)], [], [(0, 1, 3, 2), (2, 3, 7, 6), (5, 4, 8, 9), (4, 5, 1, 0), (2, 6, 4, 0), (7, 3, 1, 5), (11, 9, 13, 15), (4, 6, 10, 8), (7, 5, 9, 11), (6, 7, 11, 10), (14, 15, 19, 18), (10, 11, 15, 14), (8, 12, 23, 21), (8, 10, 14, 12), (18, 19, 17, 16), (13, 12, 16, 17), (12, 14, 18, 16), (15, 13, 17, 19), (22, 20, 24, 26), (12, 13, 22, 23), (9, 8, 21, 20), (13, 9, 20, 22), (25, 27, 31, 29), (20, 21, 25, 24), (21, 23, 27, 25), (23, 22, 26, 27), (28, 29, 31, 30), (27, 26, 30, 31), (26, 24, 28, 30), (24, 25, 29, 28)])
me_armmesh_001.polygons.foreach_set('use_smooth', [True] * 30)
_uv = me_armmesh_001.uv_layers.new(name='UVMap')
_uv.uv.foreach_set('vector', [0.06715, 0.8871, 0.06712, 0.8936, 0.06784, 0.8951, 0.06785, 0.8889, 0.06785, 0.8889, 0.06784, 0.8951, 0.08916, 0.8947, 0.08893, 0.8883, 0.1023, 0.8931, 0.1023, 0.886, 0.1237, 0.8889, 0.1237, 0.8931, 0.08901, 0.8865, 0.08924, 0.8931, 0.06712, 0.8936, 0.06715, 0.8871, 0.06785, 0.8889, 0.08893, 0.8883, 0.08901, 0.8865, 0.06715, 0.8871, 0.08916, 0.8947, 0.06784, 0.8951, 0.06712, 0.8936, 0.08924, 0.8931, 0.1326, 0.8927, 0.1326, 0.8927, 0.1433, 0.8927, 0.1433, 0.8927, 0.1023, 0.886, 0.1023, 0.886, 0.1237, 0.8889, 0.1237, 0.8889, 0.1023, 0.8931, 0.1023, 0.8931, 0.1237, 0.8931, 0.1237, 0.8931, 0.1023, 0.886, 0.1023, 0.8931, 0.1237, 0.8931, 0.1237, 0.8889, 0.1433, 0.89, 0.1433, 0.8927, 0.1513, 0.8927, 0.1513, 0.89, 0.1326, 0.888, 0.1326, 0.8927, 0.1433, 0.8927, 0.1433, 0.89, 0.1326, 0.888, 0.1433, 0.89, 0.1387, 0.8909, 0.1349, 0.89, 0.1326, 0.888, 0.1326, 0.888, 0.1433, 0.89, 0.1433, 0.89, 0.1513, 0.89, 0.1513, 0.8927, 0.1513, 0.8927, 0.1513, 0.89, 0.1433, 0.8927, 0.1433, 0.89, 0.1513, 0.89, 0.1513, 0.8927, 0.1433, 0.89, 0.1433, 0.89, 0.1513, 0.89, 0.1513, 0.89, 0.1433, 0.8927, 0.1433, 0.8927, 0.1513, 0.8927, 0.1513, 0.8927, 0.1387, 0.8921, 0.1349, 0.8921, 0.1349, 0.8921, 0.1387, 0.8921, 0.1433, 0.89, 0.1433, 0.8927, 0.1387, 0.8921, 0.1387, 0.8909, 0.1326, 0.8927, 0.1326, 0.888, 0.1349, 0.89, 0.1349, 0.8921, 0.1433, 0.8927, 0.1326, 0.8927, 0.1349, 0.8921, 0.1387, 0.8921, 0.1349, 0.89, 0.1387, 0.8909, 0.1387, 0.8909, 0.1349, 0.89, 0.1349, 0.8921, 0.1349, 0.89, 0.1349, 0.89, 0.1349, 0.8921, 0.1349, 0.89, 0.1387, 0.8909, 0.1387, 0.8909, 0.1349, 0.89, 0.1387, 0.8909, 0.1387, 0.8921, 0.1387, 0.8921, 0.1387, 0.8909, 0.1349, 0.8921, 0.1349, 0.89, 0.1387, 0.8909, 0.1387, 0.8921, 0.1387, 0.8909, 0.1387, 0.8921, 0.1387, 0.8921, 0.1387, 0.8909, 0.1387, 0.8921, 0.1349, 0.8921, 0.1349, 0.8921, 0.1387, 0.8921, 0.1349, 0.8921, 0.1349, 0.89, 0.1349, 0.89, 0.1349, 0.8921])
me_armmesh_001.materials.append(mat_tex)
me_armmesh_001.use_remesh_fix_poles = True
me_armmesh_001.use_remesh_preserve_attributes = False
me_armmesh_001.use_mirror_vertex_groups = False
me_armmesh_001.update()
me_cube_005 = bpy.data.meshes.new('Cube.005')
me_cube_005.from_pydata([(7.712, 1.782, 3.032), (4.609, -0.07867, 3.07), (8.74, 0.06667, 2.989), (5.637, -1.794, 3.027), (7.832, 1.531, 1.562), (4.729, -0.3294, 1.6), (8.542, 0.3449, 1.532), (5.439, -1.516, 1.57), (1.884, -2.875, 2.982)], [], [(0, 1, 3, 2), (2, 3, 7, 6), (6, 7, 5, 4), (4, 5, 1, 0), (2, 6, 4, 0), (5, 7, 8), (3, 1, 8), (1, 5, 8), (7, 3, 8)])
me_cube_005.polygons.foreach_set('use_smooth', [True] * 9)
_uv = me_cube_005.uv_layers.new(name='UVMap')
_uv.uv.foreach_set('vector', [0.2479, 0.08371, 0.2479, 0.09872, 0.2479, 0.09872, 0.2479, 0.08371, 0.3004, 0.2641, 0.3004, 0.2994, 0.3211, 0.2999, 0.3211, 0.2646, 0.3211, 0.2646, 0.3211, 0.2999, 0.3211, 0.2999, 0.3211, 0.2646, 0.3211, 0.2646, 0.3211, 0.2999, 0.3004, 0.2994, 0.3004, 0.2641, 0.3004, 0.2641, 0.3211, 0.2646, 0.3211, 0.2646, 0.3004, 0.2641, 0.3211, 0.2999, 0.3211, 0.2999, 0.3019, 0.3363, 0.2479, 0.09872, 0.2479, 0.09872, 0.2486, 0.1144, 0.3004, 0.2994, 0.3211, 0.2999, 0.3019, 0.3363, 0.3211, 0.2999, 0.3004, 0.2994, 0.3019, 0.3363])
me_cube_005.materials.append(mat_tex)
me_cube_005.use_remesh_fix_poles = True
me_cube_005.use_remesh_preserve_attributes = False
me_cube_005.use_mirror_vertex_groups = False
me_cube_005.update()
me_cube_004 = bpy.data.meshes.new('Cube.004')
me_cube_004.from_pydata([(13.7, 1.978, 1.724), (18.81, 1.844, 1.702), (13.65, -2.499, 1.75), (18.77, -2.633, 1.728), (13.73, 1.358, 2.599), (18.85, 1.224, 2.576), (13.7, -1.739, 2.617), (18.81, -1.872, 2.594), (24.13, -0.5286, 0.8945)], [], [(0, 1, 3, 2), (2, 3, 7, 6), (6, 7, 5, 4), (4, 5, 1, 0), (2, 6, 4, 0), (5, 7, 8), (3, 1, 8), (1, 5, 8), (7, 3, 8)])
me_cube_004.polygons.foreach_set('use_smooth', [True] * 9)
_uv = me_cube_004.uv_layers.new(name='UVMap')
_uv.uv.foreach_set('vector', [0.3062, 0.07499, 0.2877, 0.07547, 0.2879, 0.0916, 0.3063, 0.09112, 0.3063, 0.09112, 0.2879, 0.0916, 0.2877, 0.08886, 0.3062, 0.08838, 0.3062, 0.08838, 0.2877, 0.08886, 0.2876, 0.07771, 0.3061, 0.07722, 0.3061, 0.07722, 0.2876, 0.07771, 0.2877, 0.07547, 0.3062, 0.07499, 0.3063, 0.09112, 0.3062, 0.08838, 0.3061, 0.07722, 0.3062, 0.07499, 0.2876, 0.07771, 0.2877, 0.08886, 0.2849, 0.08441, 0.2879, 0.0916, 0.2877, 0.07547, 0.2686, 0.08402, 0.2877, 0.07547, 0.2876, 0.07771, 0.2686, 0.08402, 0.2877, 0.08886, 0.2879, 0.0916, 0.2686, 0.08402])
me_cube_004.materials.append(mat_tex)
me_cube_004.use_remesh_fix_poles = True
me_cube_004.use_remesh_preserve_attributes = False
me_cube_004.use_mirror_vertex_groups = False
me_cube_004.update()
me_legmesh_1 = bpy.data.meshes.new('legmesh')
me_legmesh_1.from_pydata([(0.4604, -0.3829, -1.103), (0.06561, -0.9723, 0.9785), (0.4604, 0.3261, -1.096), (0.06561, 1.028, 0.9785), (1.352, -0.3829, -1.103), (1.746, -0.9723, 0.9785), (1.352, 0.3261, -1.096), (1.746, 1.028, 0.9785), (0.06561, -0.9723, -0.04817), (0.06561, 1.028, -0.04817), (1.746, 1.028, -0.04817), (1.746, -0.9723, -0.04817), (0.5252, -1.726, 1.15), (1.287, -1.726, 1.15), (0.3956, -1.305, -0.01023), (1.416, -1.305, -0.01023), (0.6062, -0.7011, -0.9573), (1.206, -0.7011, -0.9573), (0.3714, -1.213, -0.08629), (1.441, -1.213, -0.08629), (0.4604, -0.3616, -1.988), (0.4604, 0.3474, -1.981), (1.352, -0.3616, -1.988), (1.352, 0.3474, -1.981), (0.5719, -0.2556, -2.298), (0.5719, -0.3942, -2.066), (0.5719, 0.3942, -2.444), (0.5719, 0.2833, -2.079), (1.341, -0.2556, -2.298), (1.341, -0.3942, -2.066), (1.341, 0.3942, -2.444), (1.341, 0.2833, -2.079), (0.5719, -1.301, -2.444), (0.5719, -1.301, -2.323), (1.341, -1.301, -2.444), (1.341, -1.301, -2.323), (0.5719, -1.301, -2.323), (1.341, -1.301, -2.323), (1.008, -1.044, -2.301), (0.7929, -0.5665, -2.206), (1.175, -0.5561, -2.204), (0.9912, -1.223, -1.769)], [], [(8, 1, 3, 9), (9, 3, 7, 10), (10, 7, 5, 11), (11, 5, 13, 15), (4, 0, 20, 22), (7, 3, 1, 5), (0, 4, 17, 16), (6, 10, 11, 4), (2, 9, 10, 6), (0, 8, 9, 2), (15, 13, 12, 14), (5, 1, 12, 13), (8, 11, 15, 14), (1, 8, 14, 12), (17, 19, 18, 16), (4, 11, 19, 17), (11, 8, 18, 19), (8, 0, 16, 18), (21, 23, 22, 20), (2, 6, 23, 21), (0, 2, 21, 20), (6, 4, 22, 23), (24, 25, 27, 26), (26, 27, 31, 30), (30, 31, 29, 28), (24, 28, 34, 32), (26, 30, 28, 24), (31, 27, 25, 29), (34, 35, 33, 32), (29, 25, 33, 35), (28, 29, 35, 34), (25, 24, 32, 33), (35, 33, 36, 37), (40, 39, 41), (38, 40, 41), (39, 38, 41)])
me_legmesh_1.polygons.foreach_set('use_smooth', [True] * 36)
_uv = me_legmesh_1.uv_layers.new(name='UVMap')
_uv.uv.foreach_set('vector', [0.3101, 0.09846, 0.3101, 0.1335, 0.3101, 0.1335, 0.3101, 0.09846, 0.3101, 0.09846, 0.3101, 0.1335, 0.3323, 0.1335, 0.3323, 0.09846, 0.3323, 0.09846, 0.3323, 0.1335, 0.3323, 0.1335, 0.3323, 0.09846, 0.3323, 0.09846, 0.3323, 0.1335, 0.3294, 0.1409, 0.3294, 0.09976, 0.3271, 0.06241, 0.3153, 0.06241, 0.3153, 0.03217, 0.3271, 0.03217, 0.3323, 0.1335, 0.3101, 0.1335, 0.3101, 0.1335, 0.3323, 0.1335, 0.3153, 0.06241, 0.3271, 0.06241, 0.3271, 0.06161, 0.3153, 0.06161, 0.3271, 0.06265, 0.3323, 0.09846, 0.3323, 0.09846, 0.3271, 0.06241, 0.3153, 0.06265, 0.3101, 0.09846, 0.3323, 0.09846, 0.3271, 0.06265, 0.3153, 0.06241, 0.3101, 0.09846, 0.3101, 0.09846, 0.3153, 0.06265, 0.3294, 0.09976, 0.3294, 0.1409, 0.3129, 0.1409, 0.3129, 0.09976, 0.3323, 0.1335, 0.3101, 0.1335, 0.3129, 0.1409, 0.3294, 0.1409, 0.3101, 0.09846, 0.3323, 0.09846, 0.3294, 0.09976, 0.3129, 0.09976, 0.3101, 0.1335, 0.3101, 0.09846, 0.3129, 0.09976, 0.3129, 0.1409, 0.3271, 0.06161, 0.3323, 0.09695, 0.3101, 0.09695, 0.3153, 0.06161, 0.3271, 0.06241, 0.3323, 0.09846, 0.3323, 0.09695, 0.3271, 0.06161, 0.3323, 0.09846, 0.3101, 0.09846, 0.3101, 0.09695, 0.3323, 0.09695, 0.3101, 0.09846, 0.3153, 0.06241, 0.3153, 0.06161, 0.3101, 0.09695, 0.3153, 0.03242, 0.3271, 0.03242, 0.3271, 0.03217, 0.3153, 0.03217, 0.3153, 0.06265, 0.3271, 0.06265, 0.3271, 0.03242, 0.3153, 0.03242, 0.3153, 0.06241, 0.3153, 0.06265, 0.3153, 0.03242, 0.3153, 0.03217, 0.3271, 0.06265, 0.3271, 0.06241, 0.3271, 0.03217, 0.3271, 0.03242, 0.3168, 0.02159, 0.3168, 0.02951, 0.3168, 0.02905, 0.3168, 0.0166, 0.3168, 0.0166, 0.3168, 0.02905, 0.3269, 0.02905, 0.3269, 0.0166, 0.3269, 0.0166, 0.3269, 0.02905, 0.3269, 0.02951, 0.3269, 0.02159, 0.3168, 0.02159, 0.3269, 0.02159, 0.3269, 0.0166, 0.3168, 0.0166, 0.3168, 0.0166, 0.3269, 0.0166, 0.3269, 0.02159, 0.3168, 0.02159, 0.3269, 0.02905, 0.3168, 0.02905, 0.3168, 0.02951, 0.3269, 0.02951, 0.3269, 0.0166, 0.3269, 0.02072, 0.3168, 0.02072, 0.3168, 0.0166, 0.3269, 0.02951, 0.3168, 0.02951, 0.3168, 0.02072, 0.3269, 0.02072, 0.3269, 0.02159, 0.3269, 0.02951, 0.3269, 0.02072, 0.3269, 0.0166, 0.3168, 0.02951, 0.3168, 0.02159, 0.3168, 0.0166, 0.3168, 0.02072, 0.3269, 0.02072, 0.3168, 0.02072, 0.3168, 0.02072, 0.3269, 0.02072, 0.5859, 0.224, 0.5859, 0.224, 0.553, 0.2452, 0.5569, 0.2248, 0.5859, 0.224, 0.553, 0.2452, 0.5859, 0.224, 0.5569, 0.2248, 0.553, 0.2452])
me_legmesh_1.materials.append(mat_tex)
me_legmesh_1.use_remesh_fix_poles = True
me_legmesh_1.use_remesh_preserve_attributes = False
me_legmesh_1.use_mirror_vertex_groups = False
me_legmesh_1.update()
me_cube_006 = bpy.data.meshes.new('Cube.006')
me_cube_006.from_pydata([], [], [])
me_cube_006.materials.append(None)
me_cube_006.update()
me_cube_007 = bpy.data.meshes.new('Cube.007')
me_cube_007.from_pydata([(0.07754, 9.196, -4.967), (0.07754, 9.196, -2.967), (0.07754, 11.2, -4.967), (0.07754, 11.2, -2.967), (1.585, 9.196, -4.967), (1.585, 9.196, -2.967), (1.585, 11.2, -4.967), (1.585, 11.2, -2.967), (1.631, 8.44, -4.967), (1.631, 8.44, -2.967), (2.025, 8.44, -4.967), (2.025, 8.44, -2.967), (1.631, -5.608, -4.967), (1.631, -5.608, -2.967), (2.025, -5.608, -4.967), (2.025, -5.608, -2.967), (1.862, 8.44, -2.428), (3.671, 8.44, -2.428), (1.862, 8.44, -2.917), (3.671, 8.44, -2.917), (1.862, -5.608, -2.428), (3.671, -5.608, -2.428), (1.862, -5.608, -2.917), (3.671, -5.608, -2.917), (3.83, 10.96, -1.078), (3.83, 10.96, -4.186), (3.677, 10.96, -1.078), (3.677, 10.96, -4.186), (3.801, -8.167, -1.661), (3.801, -8.167, -3.603), (3.705, -8.167, -1.661), (3.705, -8.167, -3.603), (2.074, -3.226, -3.237), (2.748, -3.226, -3.237), (2.074, 3.226, -3.237), (2.748, 3.226, -3.237), (2.074, -3.226, -4.814), (2.748, -3.226, -4.814), (2.074, 3.226, -4.814), (2.748, 3.226, -4.814), (2.193, -1.883, -7.908), (2.202, -1.883, -4.99), (2.193, 1.865, -7.908), (2.202, 1.865, -4.99), (2.584, -1.883, -7.918), (2.593, -1.883, -5.0), (2.584, 1.865, -7.918), (2.593, 1.865, -5.0), (2.124, -2.465, -15.1), (2.146, -2.465, -7.975), (2.124, 2.447, -15.1), (2.146, 2.447, -7.975), (2.637, -2.465, -15.12), (2.659, -2.465, -7.988), (2.637, 2.447, -15.12), (2.659, 2.447, -7.988), (2.203, -4.025, -17.36), (2.21, -4.025, -15.16), (2.203, 4.007, -17.36), (2.21, 4.007, -15.16), (2.565, -4.025, -17.37), (2.572, -4.025, -15.17), (2.565, 4.007, -17.37), (2.572, 4.007, -15.17), (2.203, 1.898, -17.36), (2.565, 1.898, -17.37), (2.203, -0.1282, -17.36), (2.565, -0.1282, -17.37), (2.203, -2.18, -17.36), (2.565, -2.18, -17.37), (2.382, -3.151, -18.18), (2.382, -1.057, -18.18), (2.382, 0.8606, -18.18), (2.382, 3.025, -18.18)], [], [(0, 1, 3, 2), (2, 3, 7, 6), (6, 7, 5, 4), (4, 5, 1, 0), (2, 6, 4, 0), (7, 3, 1, 5), (8, 9, 11, 10), (10, 11, 15, 14), (14, 15, 13, 12), (12, 13, 9, 8), (10, 14, 12, 8), (15, 11, 9, 13), (16, 17, 19, 18), (18, 19, 23, 22), (22, 23, 21, 20), (20, 21, 17, 16), (18, 22, 20, 16), (23, 19, 17, 21), (24, 25, 27, 26), (26, 27, 31, 30), (30, 31, 29, 28), (28, 29, 25, 24), (26, 30, 28, 24), (31, 27, 25, 29), (32, 33, 35, 34), (34, 35, 39, 38), (38, 39, 37, 36), (36, 37, 33, 32), (34, 38, 36, 32), (39, 35, 33, 37), (40, 41, 43, 42), (42, 43, 47, 46), (46, 47, 45, 44), (44, 45, 41, 40), (42, 46, 44, 40), (47, 43, 41, 45), (48, 49, 51, 50), (50, 51, 55, 54), (54, 55, 53, 52), (52, 53, 49, 48), (50, 54, 52, 48), (55, 51, 49, 53), (64, 59, 58), (58, 59, 63, 62), (69, 61, 60), (60, 61, 57, 56), (68, 69, 70), (58, 62, 73), (62, 63, 65), (66, 59, 64), (68, 57, 59, 66), (67, 66, 72), (65, 63, 67), (56, 57, 68), (63, 59, 57, 61), (68, 66, 71), (67, 63, 61, 69), (69, 60, 70), (60, 56, 70), (56, 68, 70), (66, 67, 71), (67, 69, 71), (69, 68, 71), (64, 65, 72), (66, 64, 72), (65, 67, 72), (65, 64, 73), (64, 58, 73), (62, 65, 73)])
me_cube_007.polygons.foreach_set('use_smooth', [True] * 69)
_uv = me_cube_007.uv_layers.new(name='UVMap')
_uv.uv.foreach_set('vector', [0.3133, 0.2895, 0.3201, 0.2895, 0.3201, 0.2963, 0.3133, 0.2963, 0.3133, 0.2963, 0.3201, 0.2963, 0.3201, 0.3031, 0.3133, 0.3031, 0.3133, 0.3031, 0.3201, 0.3031, 0.3201, 0.31, 0.3133, 0.31, 0.3133, 0.31, 0.3201, 0.31, 0.3201, 0.3168, 0.3133, 0.3168, 0.3064, 0.3031, 0.3133, 0.3031, 0.3133, 0.31, 0.3064, 0.31, 0.3201, 0.3031, 0.3269, 0.3031, 0.3269, 0.31, 0.3201, 0.31, 0.3133, 0.2895, 0.3201, 0.2895, 0.3201, 0.2963, 0.3133, 0.2963, 0.3133, 0.2963, 0.3201, 0.2963, 0.3201, 0.3031, 0.3133, 0.3031, 0.3133, 0.3031, 0.3201, 0.3031, 0.3201, 0.31, 0.3133, 0.31, 0.3133, 0.31, 0.3201, 0.31, 0.3201, 0.3168, 0.3133, 0.3168, 0.3064, 0.3031, 0.3133, 0.3031, 0.3133, 0.31, 0.3064, 0.31, 0.3201, 0.3031, 0.3269, 0.3031, 0.3269, 0.31, 0.3201, 0.31, 0.3133, 0.2895, 0.3201, 0.2895, 0.3201, 0.2963, 0.3133, 0.2963, 0.3133, 0.2963, 0.3201, 0.2963, 0.3201, 0.3031, 0.3133, 0.3031, 0.3133, 0.3031, 0.3201, 0.3031, 0.3201, 0.31, 0.3133, 0.31, 0.3133, 0.31, 0.3201, 0.31, 0.3201, 0.3168, 0.3133, 0.3168, 0.3064, 0.3031, 0.3133, 0.3031, 0.3133, 0.31, 0.3064, 0.31, 0.3201, 0.3031, 0.3269, 0.3031, 0.3269, 0.31, 0.3201, 0.31, 0.3133, 0.2895, 0.3201, 0.2895, 0.3201, 0.2963, 0.3133, 0.2963, 0.3133, 0.2963, 0.3201, 0.2963, 0.3201, 0.3031, 0.3133, 0.3031, 0.3133, 0.3031, 0.3201, 0.3031, 0.3201, 0.31, 0.3133, 0.31, 0.3133, 0.31, 0.3201, 0.31, 0.3201, 0.3168, 0.3133, 0.3168, 0.3064, 0.3031, 0.3133, 0.3031, 0.3133, 0.31, 0.3064, 0.31, 0.3201, 0.3031, 0.3269, 0.3031, 0.3269, 0.31, 0.3201, 0.31, 0.3133, 0.2895, 0.3201, 0.2895, 0.3201, 0.2963, 0.3133, 0.2963, 0.3133, 0.2963, 0.3201, 0.2963, 0.3201, 0.3031, 0.3133, 0.3031, 0.3133, 0.3031, 0.3201, 0.3031, 0.3201, 0.31, 0.3133, 0.31, 0.3133, 0.31, 0.3201, 0.31, 0.3201, 0.3168, 0.3133, 0.3168, 0.3064, 0.3031, 0.3133, 0.3031, 0.3133, 0.31, 0.3064, 0.31, 0.3201, 0.3031, 0.3269, 0.3031, 0.3269, 0.31, 0.3201, 0.31, 0.3133, 0.2895, 0.3201, 0.2895, 0.3201, 0.2963, 0.3133, 0.2963, 0.3133, 0.2963, 0.3201, 0.2963, 0.3201, 0.3031, 0.3133, 0.3031, 0.3133, 0.3031, 0.3201, 0.3031, 0.3201, 0.31, 0.3133, 0.31, 0.3133, 0.31, 0.3201, 0.31, 0.3201, 0.3168, 0.3133, 0.3168, 0.3064, 0.3031, 0.3133, 0.3031, 0.3133, 0.31, 0.3064, 0.31, 0.3201, 0.3031, 0.3269, 0.3031, 0.3269, 0.31, 0.3201, 0.31, 0.3133, 0.2895, 0.3201, 0.2895, 0.3201, 0.2963, 0.3133, 0.2963, 0.3133, 0.2963, 0.3201, 0.2963, 0.3201, 0.3031, 0.3133, 0.3031, 0.3133, 0.3031, 0.3201, 0.3031, 0.3201, 0.31, 0.3133, 0.31, 0.3133, 0.31, 0.3201, 0.31, 0.3201, 0.3168, 0.3133, 0.3168, 0.3064, 0.3031, 0.3133, 0.3031, 0.3133, 0.31, 0.3064, 0.31, 0.3201, 0.3031, 0.3269, 0.3031, 0.3269, 0.31, 0.3201, 0.31, 0.3133, 0.2944, 0.3201, 0.2963, 0.3133, 0.2963, 0.3133, 0.2963, 0.3201, 0.2963, 0.3201, 0.3031, 0.3133, 0.3031, 0.3133, 0.3079, 0.3201, 0.31, 0.3133, 0.31, 0.3133, 0.31, 0.3201, 0.31, 0.3201, 0.3168, 0.3133, 0.3168, 0.5439, 0.2353, 0.5507, 0.2353, 0.5439, 0.2353, 0.5507, 0.2237, 0.5507, 0.2305, 0.5507, 0.2237, 0.3133, 0.3031, 0.3201, 0.3051, 0.3133, 0.3051, 0.3133, 0.2924, 0.3201, 0.2944, 0.3133, 0.2944, 0.3133, 0.2915, 0.3201, 0.2915, 0.3201, 0.2924, 0.3133, 0.2924, 0.5507, 0.2344, 0.5439, 0.2344, 0.5507, 0.2344, 0.3133, 0.3051, 0.3201, 0.307, 0.3133, 0.307, 0.3133, 0.2895, 0.3201, 0.2915, 0.3133, 0.2915, 0.3201, 0.307, 0.3269, 0.307, 0.3269, 0.3079, 0.3201, 0.3079, 0.5507, 0.2189, 0.5507, 0.2198, 0.5507, 0.2189, 0.3133, 0.307, 0.3201, 0.307, 0.3201, 0.3079, 0.3133, 0.3079, 0.5507, 0.2353, 0.5507, 0.2374, 0.5507, 0.2353, 0.5507, 0.2374, 0.5507, 0.2442, 0.5507, 0.2374, 0.5507, 0.2169, 0.5507, 0.2189, 0.5507, 0.2169, 0.5439, 0.2344, 0.5507, 0.2344, 0.5439, 0.2344, 0.5507, 0.2344, 0.5507, 0.2353, 0.5507, 0.2344, 0.5507, 0.2353, 0.5439, 0.2353, 0.5507, 0.2353, 0.5439, 0.2325, 0.5507, 0.2325, 0.5439, 0.2325, 0.5507, 0.2198, 0.5507, 0.2218, 0.5507, 0.2198, 0.5507, 0.2325, 0.5507, 0.2344, 0.5507, 0.2325, 0.5507, 0.2325, 0.5439, 0.2325, 0.5507, 0.2325, 0.5507, 0.2218, 0.5507, 0.2237, 0.5507, 0.2218, 0.5507, 0.2305, 0.5507, 0.2325, 0.5507, 0.2305])
me_cube_007.materials.append(mat_tex)
me_cube_007.use_remesh_fix_poles = True
me_cube_007.use_remesh_preserve_attributes = False
me_cube_007.use_mirror_vertex_groups = False
me_cube_007.update()
me_hamesh_001 = bpy.data.meshes.new('haMesh.001')
me_hamesh_001.from_pydata([(-1.09, -0.3104, -11.21), (-1.09, -0.3104, -8.826), (-1.09, 2.073, -11.21), (-1.09, 2.073, -8.826), (1.09, -0.3104, -11.21), (1.09, -0.3104, -8.826), (1.09, 2.073, -11.21), (1.09, 2.073, -8.826), (-1.09, -3.579, -2.948), (-1.09, -2.032, -3.402), (1.09, -3.579, -2.948), (1.09, -2.032, -3.402), (-1.09, -0.06623, -0.7929), (-1.09, 1.829, -0.7929), (1.09, -0.06623, -0.7929), (1.09, 1.829, -0.7929), (-1.09, -0.06623, 11.3), (-1.09, 1.829, 11.3), (1.09, -0.06623, 11.3), (1.09, 1.829, 11.3), (-1.09, -3.524, -6.754), (-1.09, -1.813, -6.064), (1.09, -3.524, -6.754), (1.09, -1.813, -6.064), (-3.815e-06, 0.8814, 14.54)], [], [(0, 1, 3, 2), (2, 3, 7, 6), (6, 7, 5, 4), (4, 5, 1, 0), (2, 6, 4, 0), (21, 20, 8, 9), (8, 10, 14, 12), (20, 22, 10, 8), (23, 21, 9, 11), (22, 23, 11, 10), (14, 15, 19, 18), (11, 9, 13, 15), (10, 11, 15, 14), (9, 8, 12, 13), (16, 18, 24), (13, 12, 16, 17), (12, 14, 18, 16), (15, 13, 17, 19), (5, 7, 23, 22), (7, 3, 21, 23), (1, 5, 22, 20), (3, 1, 20, 21), (19, 17, 24), (18, 19, 24), (17, 16, 24)])
me_hamesh_001.polygons.foreach_set('use_smooth', [True] * 25)
_uv = me_hamesh_001.uv_layers.new(name='UVMap')
_uv.uv.foreach_set('vector', [0.5704, 0.2208, 0.5704, 0.2435, 0.5889, 0.2435, 0.5889, 0.2208, 0.5889, 0.2208, 0.5889, 0.2435, 0.5889, 0.2435, 0.5889, 0.2208, 0.5889, 0.2208, 0.5889, 0.2435, 0.5704, 0.2435, 0.5704, 0.2208, 0.5704, 0.2208, 0.5704, 0.2435, 0.5704, 0.2435, 0.5704, 0.2208, 0.5889, 0.2208, 0.5889, 0.2208, 0.5704, 0.2208, 0.5704, 0.2208, 0.6037, 0.2319, 0.5514, 0.2316, 0.5506, 0.2345, 0.6031, 0.2352, 0.5506, 0.2345, 0.5506, 0.2345, 0.5532, 0.2387, 0.5532, 0.2387, 0.5514, 0.2316, 0.5514, 0.2316, 0.5506, 0.2345, 0.5506, 0.2345, 0.6037, 0.2319, 0.6037, 0.2319, 0.6031, 0.2352, 0.6031, 0.2352, 0.5514, 0.2316, 0.6037, 0.2319, 0.6031, 0.2352, 0.5506, 0.2345, 0.5532, 0.2387, 0.6032, 0.2382, 0.6019, 0.2437, 0.5544, 0.2433, 0.6031, 0.2352, 0.6031, 0.2352, 0.6032, 0.2382, 0.6032, 0.2382, 0.5506, 0.2345, 0.6031, 0.2352, 0.6032, 0.2382, 0.5532, 0.2387, 0.6031, 0.2352, 0.5506, 0.2345, 0.5532, 0.2387, 0.6032, 0.2382, 0.5544, 0.2433, 0.5544, 0.2433, 0.5776, 0.2612, 0.6032, 0.2382, 0.5532, 0.2387, 0.5544, 0.2433, 0.6019, 0.2437, 0.5532, 0.2387, 0.5532, 0.2387, 0.5544, 0.2433, 0.5544, 0.2433, 0.6032, 0.2382, 0.6032, 0.2382, 0.6019, 0.2437, 0.6019, 0.2437, 0.5522, 0.2275, 0.6041, 0.228, 0.6037, 0.2319, 0.5514, 0.2316, 0.6041, 0.228, 0.6041, 0.228, 0.6037, 0.2319, 0.6037, 0.2319, 0.5522, 0.2275, 0.5522, 0.2275, 0.5514, 0.2316, 0.5514, 0.2316, 0.6041, 0.228, 0.5522, 0.2275, 0.5514, 0.2316, 0.6037, 0.2319, 0.6019, 0.2437, 0.6019, 0.2437, 0.5776, 0.2612, 0.5544, 0.2433, 0.6019, 0.2437, 0.5776, 0.2612, 0.6019, 0.2437, 0.5544, 0.2433, 0.5776, 0.2612])
me_hamesh_001.materials.append(mat_tex)
me_hamesh_001.use_remesh_fix_poles = True
me_hamesh_001.use_remesh_preserve_attributes = False
me_hamesh_001.use_mirror_vertex_groups = False
me_hamesh_001.update()
arm_armature = bpy.data.armatures.new('Armature')  # bones are not reproduced

# ---- objects
ob_armature = bpy.data.objects.new('Armature', arm_armature)
ob_arm_l = bpy.data.objects.new('Arm.L', me_armmesh)
ob_arm_r = bpy.data.objects.new('Arm.R', me_armmesh)
ob_body = bpy.data.objects.new('Body', me_bodymesh)
ob_head = bpy.data.objects.new('Head', me_cube_001)
ob_leg_l = bpy.data.objects.new('Leg.L', me_legmesh)
ob_leg_r = bpy.data.objects.new('Leg.R', me_legmesh)
ob_camera = bpy.data.objects.new('Camera', cam_camera)
ob_light = bpy.data.objects.new('Light', light_light)
ob_kibu = bpy.data.objects.new('kibu', me_cube)
ob_ha = bpy.data.objects.new('ha', me_hamesh)
ob_ha_001 = bpy.data.objects.new('ha.001', me_hamesh)
ob_spike = bpy.data.objects.new('spike', me_cube_003)
ob_cube = bpy.data.objects.new('Cube', me_cube_002)
ob_b214 = bpy.data.objects.new('b214', me_bodymesh)
ob_starm = bpy.data.objects.new('starm', me_armmesh_001)
ob_spike_001 = bpy.data.objects.new('spike.001', me_cube_005)
ob_spike_002 = bpy.data.objects.new('spike.002', me_cube_004)
ob_cube_001 = bpy.data.objects.new('Cube.001', me_legmesh_1)
ob_mount = bpy.data.objects.new('mount', me_cube_006)
ob_exarm = bpy.data.objects.new('exarm', me_cube_007)
ob_ha_002 = bpy.data.objects.new('ha.002', me_hamesh_001)
ob_ha_003 = bpy.data.objects.new('ha.003', me_hamesh_001)

# ---- transforms, parenting, visibility, modifiers, constraints
ob_armature.location = (0.0, 0.0, 0.0)
ob_armature.lineart.crease_threshold = 0.0
ob_arm_l.parent = ob_armature
ob_arm_l.location = (0.3739, 1.31e-08, 0.4314)
ob_arm_l.lineart.crease_threshold = 0.0
_vg = ob_arm_l.vertex_groups.new(name='Arm1.L')
_vg.add([0, 1, 2, 3, 4, 5, 6, 7], 1.0, 'REPLACE')
_vg = ob_arm_l.vertex_groups.new(name='Arm2.L')
_vg.add([8, 9, 10, 11], 1.0, 'REPLACE')
_vg = ob_arm_l.vertex_groups.new(name='Hand.L')
_vg.add([12, 13, 14, 15, 16, 17, 18, 19, 20, 21, 22, 23, 24, 25, 26, 27, 28, 29, 30, 31], 1.0, 'REPLACE')
_vg = ob_arm_l.vertex_groups.new(name='Arm1.R')
_vg = ob_arm_l.vertex_groups.new(name='Arm2.R')
_m = ob_arm_l.modifiers.new('Armature', 'ARMATURE')
_m.object = ob_armature
ob_arm_r.parent = ob_armature
ob_arm_r.location = (-0.3588, 1.324e-08, 0.4358)
ob_arm_r.scale = (-1.0, 1.0, 1.0)
ob_arm_r.lineart.crease_threshold = 0.0
_vg = ob_arm_r.vertex_groups.new(name='Arm1.L')
_vg.add([0, 1, 2, 3, 4, 5, 6, 7], 1.0, 'REPLACE')
_vg = ob_arm_r.vertex_groups.new(name='Arm2.L')
_vg.add([8, 9, 10, 11], 1.0, 'REPLACE')
_vg = ob_arm_r.vertex_groups.new(name='Hand.L')
_vg.add([12, 13, 14, 15, 16, 17, 18, 19, 20, 21, 22, 23, 24, 25, 26, 27, 28, 29, 30, 31], 1.0, 'REPLACE')
_vg = ob_arm_r.vertex_groups.new(name='Arm1.R')
_vg = ob_arm_r.vertex_groups.new(name='Arm2.R')
_m = ob_arm_r.modifiers.new('Armature', 'ARMATURE')
_m.object = ob_armature
ob_body.parent = ob_armature
ob_body.location = (0.0, 0.0, 0.0)
ob_body.lock_rotations_4d = False
ob_body.empty_display_type = 'ARROWS'
ob_body.lineart.crease_threshold = 0.0
_vg = ob_body.vertex_groups.new(name='Hip')
_vg.add([0, 2, 7, 8, 17, 18, 24, 25, 28, 29], 1.0, 'REPLACE')
_vg = ob_body.vertex_groups.new(name='Arm1.L')
for _i, _w in zip([1, 3, 4, 5, 8, 9, 10, 11, 12, 13, 14, 15, 16, 19, 20, 22, 24, 25, 26, 27, 28], [0.04808, 0.003349, 0.00183, 0.002019, 0.0, 0.08511, 0.03583, 0.01647, 1.0, 1.0, 1.0, 1.0, 0.08931, 1.216e-05, 0.07866, 0.0, 0.0, 0.0, 0.01828, 3.457e-06, 0.0]): _vg.add([_i], _w, 'REPLACE')
_vg = ob_body.vertex_groups.new(name='Body')
for _i, _w in zip([1, 3, 4, 9, 10, 11, 16, 18, 19, 20, 21, 26, 27, 30, 31, 32, 33, 34, 35, 36, 37], [1.0, 1.0, 1.0, 1.0, 1.0, 1.0, 1.0, 1.0, 1.0, 1.0, 1.0, 1.0, 1.0, 0.0, 0.0, 0.0, 0.0, 0.0, 0.0, 0.0, 0.0]): _vg.add([_i], _w, 'REPLACE')
_vg = ob_body.vertex_groups.new(name='Leg1.L')
for _i, _w in zip([0, 2, 7, 8, 18, 24, 28, 29, 30, 31, 32, 33, 34, 35, 36, 37], [0.0, 0.0, 0.0, 0.0, 0.0, 0.0, 0.0, 0.0, 1.0, 1.0, 1.0, 1.0, 1.0, 1.0, 1.0, 1.0]): _vg.add([_i], _w, 'REPLACE')
_vg = ob_body.vertex_groups.new(name='Arm1.R')
_vg = ob_body.vertex_groups.new(name='Leg1.R')
_vg = ob_body.vertex_groups.new(name='Head')
_vg.add([5, 6, 22, 23], 1.0, 'REPLACE')
_m = ob_body.modifiers.new('Mirror', 'MIRROR')
_m = ob_body.modifiers.new('Armature', 'ARMATURE')
_m.object = ob_armature
ob_head.parent = ob_armature
ob_head.location = (0.0, 2.954e-08, 0.9189)
ob_head.scale = (0.2812, 0.2812, 0.2812)
ob_head.lineart.crease_threshold = 0.0
_vg = ob_head.vertex_groups.new(name='Hip')
_vg = ob_head.vertex_groups.new(name='Head')
_vg.add([0, 1, 2, 3, 4, 5, 6, 7, 8, 9, 10, 11, 12, 13, 14, 15, 16, 17, 18, 19, 20, 21, 22, 23, 24, 25, 26, 27, 28, 29, 30, 31, 32, 33], 1.0, 'REPLACE')
_vg = ob_head.vertex_groups.new(name='Arm1.L')
_vg = ob_head.vertex_groups.new(name='Arm2.L')
_vg = ob_head.vertex_groups.new(name='Hand.L')
_vg = ob_head.vertex_groups.new(name='Body')
_vg = ob_head.vertex_groups.new(name='Leg1.L')
_vg = ob_head.vertex_groups.new(name='Leg2.L')
_vg = ob_head.vertex_groups.new(name='Foot.L')
_vg = ob_head.vertex_groups.new(name='Leg1.R')
_vg = ob_head.vertex_groups.new(name='Leg2.R')
_vg = ob_head.vertex_groups.new(name='Foot.R')
_vg = ob_head.vertex_groups.new(name='Rear')
_vg = ob_head.vertex_groups.new(name='Arm1.R')
_vg = ob_head.vertex_groups.new(name='Arm2.R')
_vg = ob_head.vertex_groups.new(name='Hand.R')
_m = ob_head.modifiers.new('Mirror', 'MIRROR')
_m = ob_head.modifiers.new('Armature', 'ARMATURE')
_m.object = ob_armature
ob_leg_l.parent = ob_armature
ob_leg_l.location = (0.1527, -0.007641, -1.237)
ob_leg_l.lineart.crease_threshold = 0.0
_vg = ob_leg_l.vertex_groups.new(name='Leg1.R')
_vg.add([0, 1, 2, 3, 4, 5, 6, 7], 1.0, 'REPLACE')
_vg = ob_leg_l.vertex_groups.new(name='Leg2.R')
_vg.add([8, 9, 10, 11], 1.0, 'REPLACE')
_vg = ob_leg_l.vertex_groups.new(name='Foot.R')
_vg.add([12, 13, 14, 15, 16, 17, 18, 19], 1.0, 'REPLACE')
_m = ob_leg_l.modifiers.new('Armature', 'ARMATURE')
_m.object = ob_armature
ob_leg_r.parent = ob_armature
ob_leg_r.location = (-0.1489, -0.02701, -1.231)
ob_leg_r.scale = (-1.0, 1.0, 1.0)
ob_leg_r.lineart.crease_threshold = 0.0
_vg = ob_leg_r.vertex_groups.new(name='Leg1.R')
_vg.add([0, 1, 2, 3, 4, 5, 6, 7], 1.0, 'REPLACE')
_vg = ob_leg_r.vertex_groups.new(name='Leg2.R')
_vg.add([8, 9, 10, 11], 1.0, 'REPLACE')
_vg = ob_leg_r.vertex_groups.new(name='Foot.R')
_vg.add([12, 13, 14, 15, 16, 17, 18, 19], 1.0, 'REPLACE')
_m = ob_leg_r.modifiers.new('Armature', 'ARMATURE')
_m.object = ob_armature
ob_camera.location = (7.359, -6.926, 4.958)
ob_camera.rotation_euler = (1.109, 0.0, 0.8149)
ob_camera.lock_rotations_4d = False
ob_camera.empty_display_type = 'ARROWS'
ob_camera.color = (0.0, 0.0, 0.0, 0.0)
ob_camera.display_type = 'WIRE'
ob_camera.lineart.crease_threshold = 0.0
ob_light.location = (-2.52, -1.244, 5.904)
ob_light.rotation_euler = (0.6503, 0.05522, -1.197)
ob_light.lock_rotations_4d = False
ob_light.empty_display_type = 'ARROWS'
ob_light.color = (0.0, 0.0, 0.0, 0.0)
ob_light.lineart.crease_threshold = 0.0
ob_kibu.location = (-2.98e-08, -7.451e-09, 1.0)
ob_kibu.scale = (0.07889, 0.07889, 0.07889)
ob_kibu.lineart.crease_threshold = 0.0
_vg = ob_kibu.vertex_groups.new(name='Head')
_vg.add([0, 1, 2, 3, 4, 5, 6, 7], 1.0, 'REPLACE')
_m = ob_kibu.modifiers.new('Mirror', 'MIRROR')
_m = ob_kibu.modifiers.new('Armature', 'ARMATURE')
_m.object = ob_armature
ob_ha.location = (-0.3548, 0.07512, 1.564)
ob_ha.rotation_euler = (5.132e-10, -0.08727, 1.175e-08)
ob_ha.scale = (-0.01974, 0.03851, 0.04716)
ob_ha.lineart.crease_threshold = 0.0
_vg = ob_ha.vertex_groups.new(name='Head')
_vg.add([0, 1, 2, 3, 4, 5, 6, 7, 8, 9, 10, 11, 12, 13, 14, 15, 16, 17, 18, 19, 20, 21, 22, 23, 24], 1.0, 'REPLACE')
_m = ob_ha.modifiers.new('Armature', 'ARMATURE')
_m.object = ob_armature
ob_ha_001.location = (0.3462, 0.03035, 1.562)
ob_ha_001.rotation_euler = (5.132e-10, 0.08727, 1.175e-08)
ob_ha_001.scale = (0.01974, 0.03851, 0.04716)
ob_ha_001.lineart.crease_threshold = 0.0
_vg = ob_ha_001.vertex_groups.new(name='Head')
_vg.add([0, 1, 2, 3, 4, 5, 6, 7, 8, 9, 10, 11, 12, 13, 14, 15, 16, 17, 18, 19, 20, 21, 22, 23, 24], 1.0, 'REPLACE')
_m = ob_ha_001.modifiers.new('Armature', 'ARMATURE')
_m.object = ob_armature
ob_spike.location = (0.0, 0.0, 1.1)
ob_spike.scale = (0.07114, 0.07114, 0.07114)
ob_spike.lineart.crease_threshold = 0.0
_vg = ob_spike.vertex_groups.new(name='Head')
_vg.add([0, 1, 2, 3, 4, 5, 6, 7, 8], 1.0, 'REPLACE')
_m = ob_spike.modifiers.new('Mirror', 'MIRROR')
_m = ob_spike.modifiers.new('Armature', 'ARMATURE')
_m.object = ob_armature
ob_cube.location = (0.0, -0.1977, 0.3357)
ob_cube.scale = (0.07681, 0.07681, 0.07681)
ob_cube.lineart.crease_threshold = 0.0
_vg = ob_cube.vertex_groups.new(name='Body')
_vg.add([0, 1, 2, 3, 4, 5], 1.0, 'REPLACE')
_m = ob_cube.modifiers.new('Mirror', 'MIRROR')
_m = ob_cube.modifiers.new('Armature', 'ARMATURE')
_m.object = ob_armature
ob_b214.parent = ob_armature
ob_b214.location = (0.0, 0.0, 0.0)
ob_b214.lock_rotations_4d = False
ob_b214.empty_display_type = 'ARROWS'
ob_b214.lineart.crease_threshold = 0.0
_vg = ob_b214.vertex_groups.new(name='Hip')
_vg.add([0, 2, 7, 8, 17, 18, 24, 25, 28, 29], 1.0, 'REPLACE')
_vg = ob_b214.vertex_groups.new(name='Arm1.L')
for _i, _w in zip([1, 3, 4, 5, 8, 9, 10, 11, 12, 13, 14, 15, 16, 19, 20, 22, 24, 25, 26, 27, 28], [0.04808, 0.003349, 0.00183, 0.002019, 0.0, 0.08511, 0.03583, 0.01647, 1.0, 1.0, 1.0, 1.0, 0.08931, 1.216e-05, 0.07866, 0.0, 0.0, 0.0, 0.01828, 3.457e-06, 0.0]): _vg.add([_i], _w, 'REPLACE')
_vg = ob_b214.vertex_groups.new(name='Body')
for _i, _w in zip([1, 3, 4, 9, 10, 11, 16, 18, 19, 20, 21, 26, 27, 30, 31, 32, 33, 34, 35, 36, 37], [1.0, 1.0, 1.0, 1.0, 1.0, 1.0, 1.0, 1.0, 1.0, 1.0, 1.0, 1.0, 1.0, 0.0, 0.0, 0.0, 0.0, 0.0, 0.0, 0.0, 0.0]): _vg.add([_i], _w, 'REPLACE')
_vg = ob_b214.vertex_groups.new(name='Leg1.L')
for _i, _w in zip([0, 2, 7, 8, 18, 24, 28, 29, 30, 31, 32, 33, 34, 35, 36, 37], [0.0, 0.0, 0.0, 0.0, 0.0, 0.0, 0.0, 0.0, 1.0, 1.0, 1.0, 1.0, 1.0, 1.0, 1.0, 1.0]): _vg.add([_i], _w, 'REPLACE')
_vg = ob_b214.vertex_groups.new(name='Arm1.R')
_vg = ob_b214.vertex_groups.new(name='Leg1.R')
_vg = ob_b214.vertex_groups.new(name='Head')
_vg.add([5, 6, 22, 23], 1.0, 'REPLACE')
_m = ob_b214.modifiers.new('Mirror', 'MIRROR')
_m = ob_b214.modifiers.new('Armature', 'ARMATURE')
_m.object = ob_armature
ob_starm.parent = ob_armature
ob_starm.location = (0.0, 0.0, 0.0)
ob_starm.lineart.crease_threshold = 0.0
_vg = ob_starm.vertex_groups.new(name='Arm1.L')
_vg.add([0, 1, 2, 3, 4, 5, 6, 7], 1.0, 'REPLACE')
_vg = ob_starm.vertex_groups.new(name='Arm2.L')
_vg.add([8, 9, 10, 11], 1.0, 'REPLACE')
_vg = ob_starm.vertex_groups.new(name='Hand.L')
_vg.add([12, 13, 14, 15, 16, 17, 18, 19, 20, 21, 22, 23, 24, 25, 26, 27, 28, 29, 30, 31], 1.0, 'REPLACE')
_vg = ob_starm.vertex_groups.new(name='Arm1.R')
_vg = ob_starm.vertex_groups.new(name='Arm2.R')
_vg = ob_starm.vertex_groups.new(name='Hand.R')
_m = ob_starm.modifiers.new('Mirror', 'MIRROR')
_m = ob_starm.modifiers.new('Armature', 'ARMATURE')
_m.object = ob_armature
ob_spike_001.location = (5.96e-08, 7.451e-09, 0.4)
ob_spike_001.scale = (0.07114, 0.07114, 0.07114)
ob_spike_001.lineart.crease_threshold = 0.0
_vg = ob_spike_001.vertex_groups.new(name='Arm1.L')
_vg.add([0, 1, 2, 3, 4, 5, 6, 7, 8], 1.0, 'REPLACE')
_vg = ob_spike_001.vertex_groups.new(name='Arm1.R')
_m = ob_spike_001.modifiers.new('Mirror', 'MIRROR')
_m = ob_spike_001.modifiers.new('Armature', 'ARMATURE')
_m.object = ob_armature
ob_spike_002.location = (5.96e-08, 7.451e-09, 0.4)
ob_spike_002.scale = (0.07114, 0.07114, 0.07114)
ob_spike_002.lineart.crease_threshold = 0.0
_vg = ob_spike_002.vertex_groups.new(name='Arm1.L')
_vg.add([0, 1, 2, 3, 4, 5, 6, 7, 8], 1.0, 'REPLACE')
_vg = ob_spike_002.vertex_groups.new(name='Arm1.R')
_m = ob_spike_002.modifiers.new('Mirror', 'MIRROR')
_m = ob_spike_002.modifiers.new('Armature', 'ARMATURE')
_m.object = ob_armature
ob_cube_001.location = (1.49e-08, 4.657e-10, -1.0)
ob_cube_001.scale = (0.1781, 0.2206, 0.4603)
ob_cube_001.lineart.crease_threshold = 0.0
_vg = ob_cube_001.vertex_groups.new(name='Leg1.R')
_vg = ob_cube_001.vertex_groups.new(name='Leg2.R')
_vg = ob_cube_001.vertex_groups.new(name='Foot.R')
_vg = ob_cube_001.vertex_groups.new(name='Leg1.L')
_vg.add([1, 3, 5, 7, 8, 9, 10, 11, 12, 13, 14, 15], 1.0, 'REPLACE')
_vg = ob_cube_001.vertex_groups.new(name='Leg2.L')
_vg.add([0, 2, 4, 6, 8, 9, 10, 11, 16, 17, 18, 19, 20, 21, 22, 23], 1.0, 'REPLACE')
_vg = ob_cube_001.vertex_groups.new(name='Foot.L')
_vg.add([24, 25, 26, 27, 28, 29, 30, 31, 32, 33, 34, 35, 36, 37, 38, 39, 40, 41], 1.0, 'REPLACE')
_m = ob_cube_001.modifiers.new('Mirror', 'MIRROR')
_m = ob_cube_001.modifiers.new('Armature', 'ARMATURE')
_m.object = ob_armature
ob_mount.location = (8.625e-33, 0.1749, 3.884e-17)
ob_mount.lineart.crease_threshold = 0.0
_vg = ob_mount.vertex_groups.new(name='Rear')
_m = ob_mount.modifiers.new('Mirror', 'MIRROR')
_m = ob_mount.modifiers.new('Armature', 'ARMATURE')
ob_exarm.location = (2.98e-08, 0.0, 1.0)
ob_exarm.scale = (0.3738, 0.03905, 0.1597)
ob_exarm.lineart.crease_threshold = 0.0
_vg = ob_exarm.vertex_groups.new(name='Rear')
_vg.add([0, 1, 2, 3, 4, 5, 6, 7, 8, 9, 10, 11, 12, 13, 14, 15, 16, 17, 18, 19, 20, 21, 22, 23, 24, 25, 26, 27, 28, 29, 30, 31, 32, 33, 34, 35, 36, 37, 38, 39, 40, 41, 42, 43, 44, 45, 46, 47, 48, 49, 50, 51, 52, 53, 54, 55, 56, 57, 58, 59, 60, 61, 62, 63, 64, 65, 66, 67, 68, 69, 70, 71, 72, 73], 1.0, 'REPLACE')
_m = ob_exarm.modifiers.new('Mirror', 'MIRROR')
_m = ob_exarm.modifiers.new('Armature', 'ARMATURE')
_m.object = ob_armature
ob_ha_002.location = (0.8041, -0.5495, -1.54)
ob_ha_002.rotation_euler = (1.422, -8.631e-09, 1.29e-09)
ob_ha_002.scale = (-0.01974, 0.03851, 0.04716)
ob_ha_002.lineart.crease_threshold = 0.0
_vg = ob_ha_002.vertex_groups.new(name='Rear')
_vg.add([0, 1, 2, 3, 4, 5, 6, 7, 8, 9, 10, 11, 12, 13, 14, 15, 16, 17, 18, 19, 20, 21, 22, 23, 24], 1.0, 'REPLACE')
_m = ob_ha_002.modifiers.new('Armature', 'ARMATURE')
_m.object = ob_armature
ob_ha_003.location = (-0.768, -0.5495, -1.56)
ob_ha_003.rotation_euler = (1.422, -8.631e-09, 1.29e-09)
ob_ha_003.scale = (-0.01974, 0.03851, 0.04716)
ob_ha_003.lineart.crease_threshold = 0.0
_vg = ob_ha_003.vertex_groups.new(name='Rear')
_vg.add([0, 1, 2, 3, 4, 5, 6, 7, 8, 9, 10, 11, 12, 13, 14, 15, 16, 17, 18, 19, 20, 21, 22, 23, 24], 1.0, 'REPLACE')
_m = ob_ha_003.modifiers.new('Armature', 'ARMATURE')
_m.object = ob_armature

# ---- collection membership
scene.collection.objects.link(ob_armature)
scene.collection.objects.link(ob_arm_l)
scene.collection.objects.link(ob_arm_r)
scene.collection.objects.link(ob_body)
scene.collection.objects.link(ob_head)
scene.collection.objects.link(ob_leg_l)
scene.collection.objects.link(ob_leg_r)
col_collection_2.objects.link(ob_camera)
col_collection_2.objects.link(ob_light)
col_h266.objects.link(ob_kibu)
col_h266.objects.link(ob_ha)
col_h266.objects.link(ob_ha_001)
col_h266.objects.link(ob_head)
col_h270.objects.link(ob_kibu)
col_h270.objects.link(ob_spike)
col_h270.objects.link(ob_head)
col_b214.objects.link(ob_cube)
col_b214.objects.link(ob_b214)
col_a174.objects.link(ob_starm)
col_a174.objects.link(ob_spike_001)
col_a178.objects.link(ob_spike_002)
col_a178.objects.link(ob_starm)
col_a178.objects.link(ob_spike_001)
col_l202.objects.link(ob_cube_001)
col_r334.objects.link(ob_mount)
col_r334.objects.link(ob_exarm)
col_r338.objects.link(ob_mount)
col_r338.objects.link(ob_exarm)
col_r338.objects.link(ob_ha_002)
col_r338.objects.link(ob_ha_003)
def _layer_coll(name, lc=None):
    lc = lc or bpy.context.view_layer.layer_collection
    for c in lc.children:
        if c.name == name: return c
        r = _layer_coll(name, c)
        if r: return r
_layer_coll('h266').exclude = True
_layer_coll('h270').exclude = True
_layer_coll('b214').exclude = True
_layer_coll('a174').exclude = True
_layer_coll('a178').exclude = True
_layer_coll('r334').exclude = True

# ---- scene / render settings (as saved in the file)
scene.camera = ob_camera
scene.frame_start = 1; scene.frame_end = 120; scene.frame_set(45)
scene.render.engine = 'BLENDER_EEVEE_NEXT'
scene.render.fps = 60
scene.cycles.use_denoising = False
scene.cycles.samples = 128
scene.cycles.sampling_pattern = 'TABULATED_SOBOL'
scene.cycles.use_adaptive_sampling = False
scene.cycles.use_light_tree = False
scene.view_settings.view_transform = 'Filmic'
bpy.context.view_layer.update()
